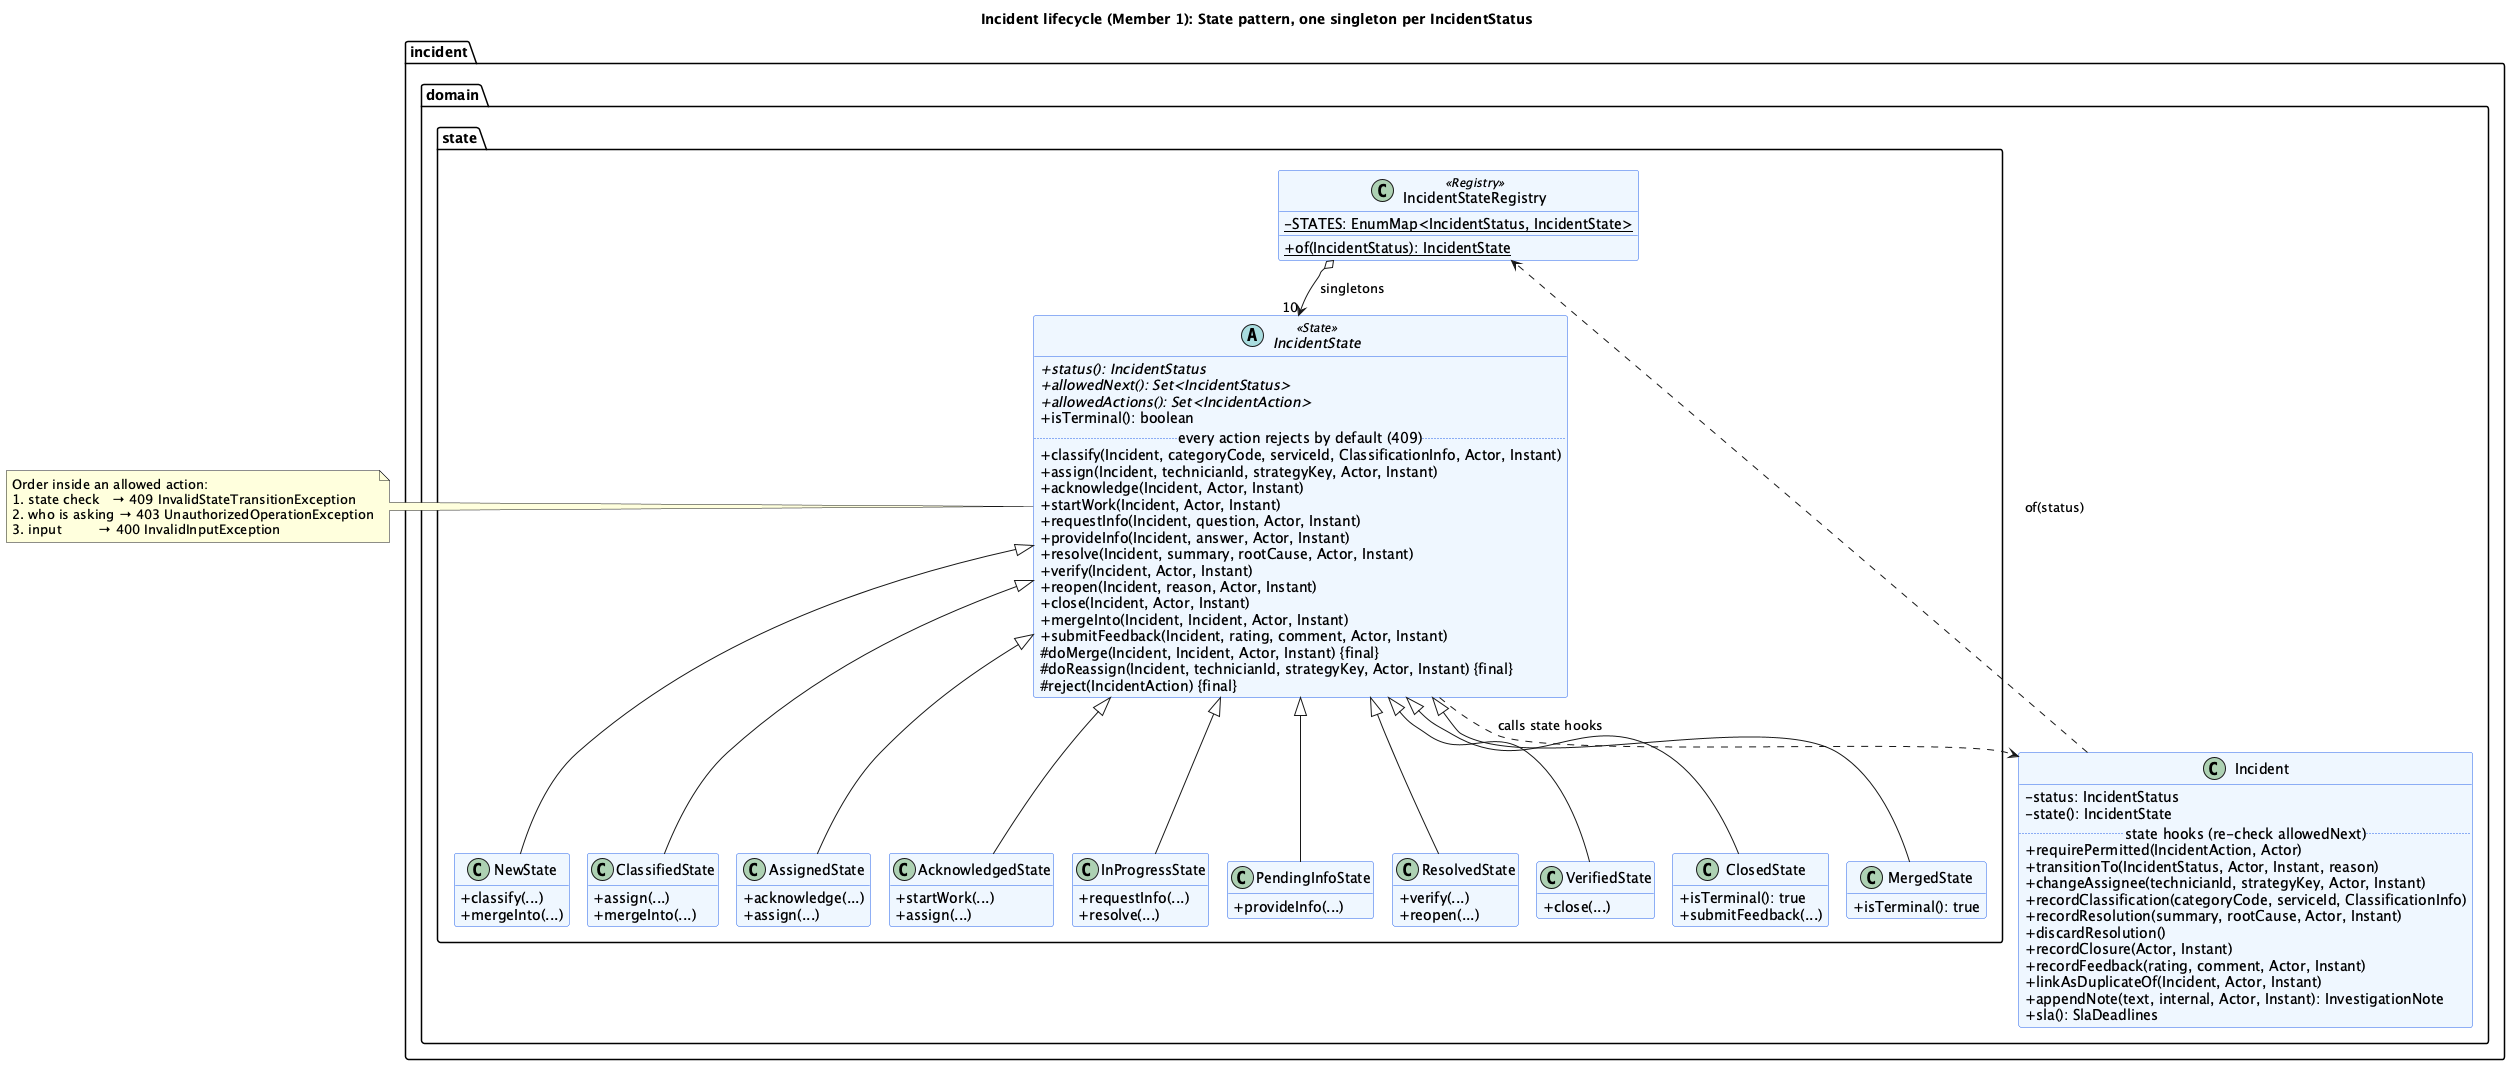

The diagram above was rendered by PlantUML. Its source (embedded in the PNG):
@startuml m1-incident-state-classes
title Incident lifecycle (Member 1): State pattern, one singleton per IncidentStatus
skinparam classAttributeIconSize 0
skinparam shadowing false
skinparam class {
  BackgroundColor #EFF6FF
  BorderColor #2563EB
}
hide empty members

package "incident.domain" {
  class Incident {
    -status: IncidentStatus
    -state(): IncidentState
    .. state hooks (re-check allowedNext) ..
    +requirePermitted(IncidentAction, Actor)
    +transitionTo(IncidentStatus, Actor, Instant, reason)
    +changeAssignee(technicianId, strategyKey, Actor, Instant)
    +recordClassification(categoryCode, serviceId, ClassificationInfo)
    +recordResolution(summary, rootCause, Actor, Instant)
    +discardResolution()
    +recordClosure(Actor, Instant)
    +recordFeedback(rating, comment, Actor, Instant)
    +linkAsDuplicateOf(Incident, Actor, Instant)
    +appendNote(text, internal, Actor, Instant): InvestigationNote
    +sla(): SlaDeadlines
  }
}

package "incident.domain.state" {
  abstract class IncidentState <<State>> {
    +{abstract} status(): IncidentStatus
    +{abstract} allowedNext(): Set<IncidentStatus>
    +{abstract} allowedActions(): Set<IncidentAction>
    +isTerminal(): boolean
    .. every action rejects by default (409) ..
    +classify(Incident, categoryCode, serviceId, ClassificationInfo, Actor, Instant)
    +assign(Incident, technicianId, strategyKey, Actor, Instant)
    +acknowledge(Incident, Actor, Instant)
    +startWork(Incident, Actor, Instant)
    +requestInfo(Incident, question, Actor, Instant)
    +provideInfo(Incident, answer, Actor, Instant)
    +resolve(Incident, summary, rootCause, Actor, Instant)
    +verify(Incident, Actor, Instant)
    +reopen(Incident, reason, Actor, Instant)
    +close(Incident, Actor, Instant)
    +mergeInto(Incident, Incident, Actor, Instant)
    +submitFeedback(Incident, rating, comment, Actor, Instant)
    #doMerge(Incident, Incident, Actor, Instant) {final}
    #doReassign(Incident, technicianId, strategyKey, Actor, Instant) {final}
    #reject(IncidentAction) {final}
  }

  class IncidentStateRegistry <<Registry>> {
    -{static} STATES: EnumMap<IncidentStatus, IncidentState>
    +{static} of(IncidentStatus): IncidentState
  }

  class NewState {
    +classify(...)
    +mergeInto(...)
  }
  class ClassifiedState {
    +assign(...)
    +mergeInto(...)
  }
  class AssignedState {
    +acknowledge(...)
    +assign(...)
  }
  class AcknowledgedState {
    +startWork(...)
    +assign(...)
  }
  class InProgressState {
    +requestInfo(...)
    +resolve(...)
  }
  class PendingInfoState {
    +provideInfo(...)
  }
  class ResolvedState {
    +verify(...)
    +reopen(...)
  }
  class VerifiedState {
    +close(...)
  }
  class ClosedState {
    +isTerminal(): true
    +submitFeedback(...)
  }
  class MergedState {
    +isTerminal(): true
  }
}

IncidentState <|-- NewState
IncidentState <|-- ClassifiedState
IncidentState <|-- AssignedState
IncidentState <|-- AcknowledgedState
IncidentState <|-- InProgressState
IncidentState <|-- PendingInfoState
IncidentState <|-- ResolvedState
IncidentState <|-- VerifiedState
IncidentState <|-- ClosedState
IncidentState <|-- MergedState

IncidentStateRegistry o--> "10" IncidentState : singletons
Incident ..> IncidentStateRegistry : of(status)
IncidentState ..> Incident : calls state hooks

note right of IncidentState
  Order inside an allowed action:
  1. state check   → 409 InvalidStateTransitionException
  2. who is asking → 403 UnauthorizedOperationException
  3. input         → 400 InvalidInputException
end note
@enduml